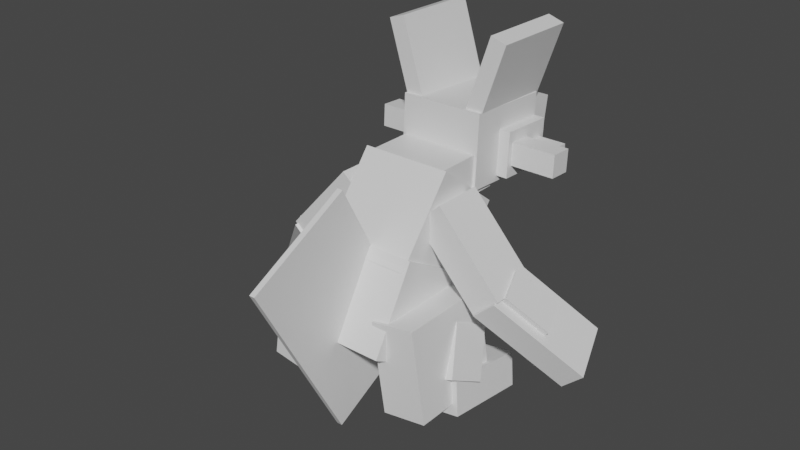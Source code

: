 # Source: swampert.blend  (saved by Blender 2.81.16; exported with 4.5.12 LTS)
import bpy
from mathutils import Matrix  # noqa: F401  (used for matrix-valued properties, if any)

bpy.ops.wm.read_factory_settings(use_empty=True)
scene = bpy.context.scene
scene.name = 'Scene'

# ---- collections
col_collection = bpy.data.collections.new('Collection'); scene.collection.children.link(col_collection)

# ---- materials (node trees are filled in below, after node groups)
mat_default_obj = bpy.data.materials.new('Default OBJ')
mat_default_obj.use_transparent_shadow = False

# ---- material node trees
mat_default_obj.use_nodes = True; mat_default_obj.node_tree.nodes.clear()
_N = mat_default_obj.node_tree.nodes; _L = mat_default_obj.node_tree.links
n0 = _N.new('ShaderNodeOutputMaterial'); n0.name = 'Material Output'; n0.location = (300, 300)
n1 = _N.new('ShaderNodeBsdfPrincipled'); n1.name = 'Principled BSDF'; n1.location = (10, 300)
n1.distribution = 'GGX'
n1.subsurface_method = 'BURLEY'
n1.inputs[3].default_value = 1.45
n1.inputs[27].default_value = (0.0, 0.0, 0.0, 1.0)
n1.inputs[28].default_value = 1.0
_L.new(n1.outputs[0], n0.inputs[0])
n0.is_active_output = True

# ---- world
world_world = bpy.data.worlds.new('World'); scene.world = world_world
world_world.use_nodes = True; world_world.node_tree.nodes.clear()
_N = world_world.node_tree.nodes; _L = world_world.node_tree.links
n0 = _N.new('ShaderNodeOutputWorld'); n0.name = 'World Output'; n0.location = (300, 300)
n1 = _N.new('ShaderNodeBackground'); n1.name = 'Background'; n1.location = (10, 300)
n1.inputs[0].default_value = (0.05088, 0.05088, 0.05088, 1.0)
_L.new(n1.outputs[0], n0.inputs[0])
n0.is_active_output = True
world_world.color = (0.05088, 0.05088, 0.05088)
world_world.use_sun_shadow = False
world_world.sun_shadow_jitter_overblur = 0.0

# ---- meshes
me_tail = bpy.data.meshes.new('Tail')
me_tail.from_pydata([(0.03125, -0.6852, -1.108), (-0.03125, -0.6852, -1.108), (-0.03125, 1.301, -0.05128), (0.03125, 1.301, -0.05128), (-0.03125, -1.301, 0.05128), (0.03125, -1.301, 0.05128), (0.03125, 0.6852, 1.108), (-0.03125, 0.6852, 1.108)], [], [(0, 1, 2, 3), (4, 5, 6, 7), (3, 2, 7, 6), (5, 4, 1, 0), (5, 0, 3, 6), (1, 4, 7, 2)])
_uv = me_tail.uv_layers.new(name='UVMap')
_uv.uv.foreach_set('vector', [0.105, 0.54, 0.11, 0.54, 0.11, 0.72, 0.105, 0.72, 0.215, 0.54, 0.22, 0.54, 0.22, 0.72, 0.215, 0.72, 0.105, 0.72, 0.11, 0.72, 0.11, 0.825, 0.105, 0.825, 0.11, 0.72, 0.115, 0.72, 0.115, 0.825, 0.11, 0.825, 0.0, 0.54, 0.105, 0.54, 0.105, 0.72, 0.0, 0.72, 0.11, 0.54, 0.215, 0.54, 0.215, 0.72, 0.11, 0.72])
me_tail.materials.append(mat_default_obj)
me_tail.use_remesh_fix_poles = True
me_tail.use_remesh_preserve_attributes = False
me_tail.use_mirror_vertex_groups = False
me_tail.update()
me_waiste_area = bpy.data.meshes.new('Waiste_area')
me_waiste_area.from_pydata([(0.5312, -0.6986, -0.2101), (-0.5312, -0.6986, -0.2101), (-0.5312, 0.1674, -0.7101), (0.5312, 0.1674, -0.7101), (-0.5312, -0.1674, 0.7101), (0.5312, -0.1674, 0.7101), (0.5312, 0.6986, 0.2101), (-0.5312, 0.6986, 0.2101)], [], [(0, 1, 2, 3), (4, 5, 6, 7), (3, 2, 7, 6), (5, 4, 1, 0), (5, 0, 3, 6), (1, 4, 7, 2)])
_uv = me_waiste_area.uv_layers.new(name='UVMap')
_uv.uv.foreach_set('vector', [0.085, 0.835, 0.17, 0.835, 0.17, 0.915, 0.085, 0.915, 0.255, 0.835, 0.34, 0.835, 0.34, 0.915, 0.255, 0.915, 0.085, 0.915, 0.17, 0.915, 0.17, 1.0, 0.085, 1.0, 0.17, 0.915, 0.255, 0.915, 0.255, 1.0, 0.17, 1.0, 0.0, 0.835, 0.085, 0.835, 0.085, 0.915, 0.0, 0.915, 0.17, 0.835, 0.255, 0.835, 0.255, 0.915, 0.17, 0.915])
me_waiste_area.materials.append(mat_default_obj)
me_waiste_area.use_remesh_fix_poles = True
me_waiste_area.use_remesh_preserve_attributes = False
me_waiste_area.use_mirror_vertex_groups = False
me_waiste_area.update()
me_left_arm = bpy.data.meshes.new('Left_arm')
me_left_arm.from_pydata([(-0.2161, -0.5203, -0.2812), (-0.4948, -0.2693, -0.2812), (0.2161, 0.5203, -0.2812), (0.4948, 0.2693, -0.2812), (-0.4948, -0.2693, 0.2812), (-0.2161, -0.5203, 0.2812), (0.4948, 0.2693, 0.2812), (0.2161, 0.5203, 0.2812)], [], [(0, 1, 2, 3), (4, 5, 6, 7), (3, 2, 7, 6), (5, 4, 1, 0), (5, 0, 3, 6), (1, 4, 7, 2)])
_uv = me_left_arm.uv_layers.new(name='UVMap')
_uv.uv.foreach_set('vector', [0.375, 0.53, 0.405, 0.53, 0.405, 0.615, 0.375, 0.615, 0.45, 0.53, 0.48, 0.53, 0.48, 0.615, 0.45, 0.615, 0.375, 0.615, 0.405, 0.615, 0.405, 0.66, 0.375, 0.66, 0.405, 0.615, 0.435, 0.615, 0.435, 0.66, 0.405, 0.66, 0.33, 0.53, 0.375, 0.53, 0.375, 0.615, 0.33, 0.615, 0.405, 0.53, 0.45, 0.53, 0.45, 0.615, 0.405, 0.615])
me_left_arm.materials.append(mat_default_obj)
me_left_arm.use_remesh_fix_poles = True
me_left_arm.use_remesh_preserve_attributes = False
me_left_arm.use_mirror_vertex_groups = False
me_left_arm.update()
me_left_lower_arm = bpy.data.meshes.new('Left_lower_arm')
me_left_lower_arm.from_pydata([(-0.1429, -0.3923, -0.548), (-0.3752, -0.1832, -0.548), (0.3328, 0.6031, -0.008883), (0.565, 0.394, -0.008883), (-0.565, -0.394, 0.008883), (-0.3328, -0.6031, 0.008883), (0.3752, 0.1832, 0.548), (0.1429, 0.3923, 0.548)], [], [(0, 1, 2, 3), (4, 5, 6, 7), (3, 2, 7, 6), (5, 4, 1, 0), (5, 0, 3, 6), (1, 4, 7, 2)])
_uv = me_left_lower_arm.uv_layers.new(name='UVMap')
_uv.uv.foreach_set('vector', [0.545, 0.515, 0.57, 0.515, 0.57, 0.61, 0.545, 0.61, 0.62, 0.515, 0.645, 0.515, 0.645, 0.61, 0.62, 0.61, 0.545, 0.61, 0.57, 0.61, 0.57, 0.66, 0.545, 0.66, 0.57, 0.61, 0.595, 0.61, 0.595, 0.66, 0.57, 0.66, 0.495, 0.515, 0.545, 0.515, 0.545, 0.61, 0.495, 0.61, 0.57, 0.515, 0.62, 0.515, 0.62, 0.61, 0.57, 0.61])
me_left_lower_arm.materials.append(mat_default_obj)
me_left_lower_arm.use_remesh_fix_poles = True
me_left_lower_arm.use_remesh_preserve_attributes = False
me_left_lower_arm.use_mirror_vertex_groups = False
me_left_lower_arm.update()
me_left_arm_lump = bpy.data.meshes.new('Left_arm_lump')
me_left_arm_lump.from_pydata([(-0.06428, -0.1648, -0.2947), (-0.1572, -0.08115, -0.2947), (0.1782, 0.2913, -0.03938), (0.2711, 0.2077, -0.03938), (-0.2711, -0.2077, 0.03938), (-0.1782, -0.2913, 0.03938), (0.1572, 0.08115, 0.2947), (0.06428, 0.1648, 0.2947)], [], [(0, 1, 2, 3), (4, 5, 6, 7), (3, 2, 7, 6), (5, 4, 1, 0), (5, 0, 3, 6), (1, 4, 7, 2)])
_uv = me_left_arm_lump.uv_layers.new(name='UVMap')
_uv.uv.foreach_set('vector', [0.9, 0.585, 0.91, 0.585, 0.91, 0.63, 0.9, 0.63, 0.94, 0.585, 0.95, 0.585, 0.95, 0.63, 0.94, 0.63, 0.9, 0.63, 0.91, 0.63, 0.91, 0.66, 0.9, 0.66, 0.91, 0.63, 0.92, 0.63, 0.92, 0.66, 0.91, 0.66, 0.87, 0.585, 0.9, 0.585, 0.9, 0.63, 0.87, 0.63, 0.91, 0.585, 0.94, 0.585, 0.94, 0.63, 0.91, 0.63])
me_left_arm_lump.materials.append(mat_default_obj)
me_left_arm_lump.use_remesh_fix_poles = True
me_left_arm_lump.use_remesh_preserve_attributes = False
me_left_arm_lump.use_mirror_vertex_groups = False
me_left_arm_lump.update()
me_right_arm = bpy.data.meshes.new('Right_arm')
me_right_arm.from_pydata([(0.4948, -0.2693, -0.2812), (0.2161, -0.5203, -0.2812), (-0.4948, 0.2693, -0.2812), (-0.2161, 0.5203, -0.2812), (0.2161, -0.5203, 0.2812), (0.4948, -0.2693, 0.2812), (-0.2161, 0.5203, 0.2812), (-0.4948, 0.2693, 0.2812)], [], [(0, 1, 2, 3), (4, 5, 6, 7), (3, 2, 7, 6), (5, 4, 1, 0), (5, 0, 3, 6), (1, 4, 7, 2)])
_uv = me_right_arm.uv_layers.new(name='UVMap')
_uv.uv.foreach_set('vector', [0.375, 0.53, 0.405, 0.53, 0.405, 0.615, 0.375, 0.615, 0.45, 0.53, 0.48, 0.53, 0.48, 0.615, 0.45, 0.615, 0.375, 0.615, 0.405, 0.615, 0.405, 0.66, 0.375, 0.66, 0.405, 0.615, 0.435, 0.615, 0.435, 0.66, 0.405, 0.66, 0.33, 0.53, 0.375, 0.53, 0.375, 0.615, 0.33, 0.615, 0.405, 0.53, 0.45, 0.53, 0.45, 0.615, 0.405, 0.615])
me_right_arm.materials.append(mat_default_obj)
me_right_arm.use_remesh_fix_poles = True
me_right_arm.use_remesh_preserve_attributes = False
me_right_arm.use_mirror_vertex_groups = False
me_right_arm.update()
me_right_lower_arm = bpy.data.meshes.new('Right_lower_arm')
me_right_lower_arm.from_pydata([(0.3752, -0.1832, -0.548), (0.1429, -0.3923, -0.548), (-0.565, 0.394, -0.008883), (-0.3328, 0.6031, -0.008883), (0.3328, -0.6031, 0.008883), (0.565, -0.394, 0.008883), (-0.1429, 0.3923, 0.548), (-0.3752, 0.1832, 0.548)], [], [(0, 1, 2, 3), (4, 5, 6, 7), (3, 2, 7, 6), (5, 4, 1, 0), (5, 0, 3, 6), (1, 4, 7, 2)])
_uv = me_right_lower_arm.uv_layers.new(name='UVMap')
_uv.uv.foreach_set('vector', [0.545, 0.515, 0.57, 0.515, 0.57, 0.61, 0.545, 0.61, 0.62, 0.515, 0.645, 0.515, 0.645, 0.61, 0.62, 0.61, 0.545, 0.61, 0.57, 0.61, 0.57, 0.66, 0.545, 0.66, 0.57, 0.61, 0.595, 0.61, 0.595, 0.66, 0.57, 0.66, 0.495, 0.515, 0.545, 0.515, 0.545, 0.61, 0.495, 0.61, 0.57, 0.515, 0.62, 0.515, 0.62, 0.61, 0.57, 0.61])
me_right_lower_arm.materials.append(mat_default_obj)
me_right_lower_arm.use_remesh_fix_poles = True
me_right_lower_arm.use_remesh_preserve_attributes = False
me_right_lower_arm.use_mirror_vertex_groups = False
me_right_lower_arm.update()
me_rightt_arm_lump = bpy.data.meshes.new('Rightt_arm_lump')
me_rightt_arm_lump.from_pydata([(0.1572, -0.08115, -0.2947), (0.06428, -0.1648, -0.2947), (-0.2711, 0.2077, -0.03938), (-0.1782, 0.2913, -0.03938), (0.1782, -0.2913, 0.03938), (0.2711, -0.2077, 0.03938), (-0.06428, 0.1648, 0.2947), (-0.1572, 0.08115, 0.2947)], [], [(0, 1, 2, 3), (4, 5, 6, 7), (3, 2, 7, 6), (5, 4, 1, 0), (5, 0, 3, 6), (1, 4, 7, 2)])
_uv = me_rightt_arm_lump.uv_layers.new(name='UVMap')
_uv.uv.foreach_set('vector', [0.9, 0.585, 0.91, 0.585, 0.91, 0.63, 0.9, 0.63, 0.94, 0.585, 0.95, 0.585, 0.95, 0.63, 0.94, 0.63, 0.9, 0.63, 0.91, 0.63, 0.91, 0.66, 0.9, 0.66, 0.91, 0.63, 0.92, 0.63, 0.92, 0.66, 0.91, 0.66, 0.87, 0.585, 0.9, 0.585, 0.9, 0.63, 0.87, 0.63, 0.91, 0.585, 0.94, 0.585, 0.94, 0.63, 0.91, 0.63])
me_rightt_arm_lump.materials.append(mat_default_obj)
me_rightt_arm_lump.use_remesh_fix_poles = True
me_rightt_arm_lump.use_remesh_preserve_attributes = False
me_rightt_arm_lump.use_mirror_vertex_groups = False
me_rightt_arm_lump.update()
me_body_area = bpy.data.meshes.new('Body_area')
me_body_area.from_pydata([(0.5, -0.7072, -0.04231), (-0.5, -0.7072, -0.04231), (-0.5, 0.13, -0.6965), (0.5, 0.13, -0.6965), (-0.5, -0.13, 0.6965), (0.5, -0.13, 0.6965), (0.5, 0.7072, 0.04231), (-0.5, 0.7072, 0.04231)], [], [(0, 1, 2, 3), (4, 5, 6, 7), (3, 2, 7, 6), (5, 4, 1, 0), (5, 0, 3, 6), (1, 4, 7, 2)])
_uv = me_body_area.uv_layers.new(name='UVMap')
_uv.uv.foreach_set('vector', [0.42, 0.84, 0.5, 0.84, 0.5, 0.925, 0.42, 0.925, 0.575, 0.84, 0.655, 0.84, 0.655, 0.925, 0.575, 0.925, 0.42, 0.925, 0.5, 0.925, 0.5, 1.0, 0.42, 1.0, 0.5, 0.925, 0.58, 0.925, 0.58, 1.0, 0.5, 1.0, 0.345, 0.84, 0.42, 0.84, 0.42, 0.925, 0.345, 0.925, 0.5, 0.84, 0.575, 0.84, 0.575, 0.925, 0.5, 0.925])
me_body_area.materials.append(mat_default_obj)
me_body_area.use_remesh_fix_poles = True
me_body_area.use_remesh_preserve_attributes = False
me_body_area.use_mirror_vertex_groups = False
me_body_area.update()
me_neck = bpy.data.meshes.new('neck')
me_neck.from_pydata([(0.4375, -0.2188, -0.4062), (-0.4375, -0.2188, -0.4062), (-0.4375, 0.2188, -0.4062), (0.4375, 0.2188, -0.4062), (-0.4375, -0.2188, 0.4063), (0.4375, -0.2188, 0.4063), (0.4375, 0.2188, 0.4063), (-0.4375, 0.2188, 0.4063)], [], [(0, 1, 2, 3), (4, 5, 6, 7), (3, 2, 7, 6), (5, 4, 1, 0), (5, 0, 3, 6), (1, 4, 7, 2)])
_uv = me_neck.uv_layers.new(name='UVMap')
_uv.uv.foreach_set('vector', [0.73, 0.9, 0.8, 0.9, 0.8, 0.935, 0.73, 0.935, 0.865, 0.9, 0.935, 0.9, 0.935, 0.935, 0.865, 0.935, 0.73, 0.935, 0.8, 0.935, 0.8, 1.0, 0.73, 1.0, 0.8, 0.935, 0.87, 0.935, 0.87, 1.0, 0.8, 1.0, 0.665, 0.9, 0.73, 0.9, 0.73, 0.935, 0.665, 0.935, 0.8, 0.9, 0.865, 0.9, 0.865, 0.935, 0.8, 0.935])
me_neck.materials.append(mat_default_obj)
me_neck.use_remesh_fix_poles = True
me_neck.use_remesh_preserve_attributes = False
me_neck.use_mirror_vertex_groups = False
me_neck.update()
me_head = bpy.data.meshes.new('head')
me_head.from_pydata([(0.4688, -0.2101, -0.6828), (-0.4688, -0.2101, -0.6828), (-0.4688, 0.6013, -0.7253), (0.4688, 0.6013, -0.7253), (-0.4688, -0.1578, 0.3158), (0.4688, -0.1578, 0.3158), (0.4688, 0.6536, 0.2733), (-0.4688, 0.6536, 0.2733)], [], [(0, 1, 2, 3), (4, 5, 6, 7), (3, 2, 7, 6), (5, 4, 1, 0), (5, 0, 3, 6), (1, 4, 7, 2)])
_uv = me_head.uv_layers.new(name='UVMap')
_uv.uv.foreach_set('vector', [0.745, 0.72, 0.82, 0.72, 0.82, 0.785, 0.745, 0.785, 0.9, 0.72, 0.975, 0.72, 0.975, 0.785, 0.9, 0.785, 0.745, 0.785, 0.82, 0.785, 0.82, 0.865, 0.745, 0.865, 0.82, 0.785, 0.895, 0.785, 0.895, 0.865, 0.82, 0.865, 0.665, 0.72, 0.745, 0.72, 0.745, 0.785, 0.665, 0.785, 0.82, 0.72, 0.9, 0.72, 0.9, 0.785, 0.82, 0.785])
me_head.materials.append(mat_default_obj)
me_head.use_remesh_fix_poles = True
me_head.use_remesh_preserve_attributes = False
me_head.use_mirror_vertex_groups = False
me_head.update()
me_neckchild_000 = bpy.data.meshes.new('NeckChild.000')
me_neckchild_000.from_pydata([(0.2367, -0.4251, -0.4917), (0.05836, -0.483, -0.4917), (-0.2313, 0.4085, -0.5081), (-0.05297, 0.4664, -0.5081), (0.05297, -0.4664, 0.5081), (0.2313, -0.4085, 0.5081), (-0.05836, 0.483, 0.4917), (-0.2367, 0.4251, 0.4917)], [], [(0, 1, 2, 3), (4, 5, 6, 7), (3, 2, 7, 6), (5, 4, 1, 0), (5, 0, 3, 6), (1, 4, 7, 2)])
_uv = me_neckchild_000.uv_layers.new(name='UVMap')
_uv.uv.foreach_set('vector', [0.55, 0.68, 0.565, 0.68, 0.565, 0.755, 0.55, 0.755, 0.645, 0.68, 0.66, 0.68, 0.66, 0.755, 0.645, 0.755, 0.55, 0.755, 0.565, 0.755, 0.565, 0.835, 0.55, 0.835, 0.565, 0.755, 0.58, 0.755, 0.58, 0.835, 0.565, 0.835, 0.47, 0.68, 0.55, 0.68, 0.55, 0.755, 0.47, 0.755, 0.565, 0.68, 0.645, 0.68, 0.645, 0.755, 0.565, 0.755])
me_neckchild_000.materials.append(mat_default_obj)
me_neckchild_000.use_remesh_fix_poles = True
me_neckchild_000.use_remesh_preserve_attributes = False
me_neckchild_000.use_mirror_vertex_groups = False
me_neckchild_000.update()
me_neckchild_001 = bpy.data.meshes.new('NeckChild.001')
me_neckchild_001.from_pydata([(-0.05836, -0.483, -0.4917), (-0.2367, -0.4251, -0.4917), (0.05297, 0.4664, -0.5081), (0.2313, 0.4085, -0.5081), (-0.2313, -0.4085, 0.5081), (-0.05297, -0.4664, 0.5081), (0.2367, 0.4251, 0.4917), (0.05836, 0.483, 0.4917)], [], [(0, 1, 2, 3), (4, 5, 6, 7), (3, 2, 7, 6), (5, 4, 1, 0), (5, 0, 3, 6), (1, 4, 7, 2)])
_uv = me_neckchild_001.uv_layers.new(name='UVMap')
_uv.uv.foreach_set('vector', [0.55, 0.68, 0.565, 0.68, 0.565, 0.755, 0.55, 0.755, 0.645, 0.68, 0.66, 0.68, 0.66, 0.755, 0.645, 0.755, 0.55, 0.755, 0.565, 0.755, 0.565, 0.835, 0.55, 0.835, 0.565, 0.755, 0.58, 0.755, 0.58, 0.835, 0.565, 0.835, 0.47, 0.68, 0.55, 0.68, 0.55, 0.755, 0.47, 0.755, 0.565, 0.68, 0.645, 0.68, 0.645, 0.755, 0.565, 0.755])
me_neckchild_001.materials.append(mat_default_obj)
me_neckchild_001.use_remesh_fix_poles = True
me_neckchild_001.use_remesh_preserve_attributes = False
me_neckchild_001.use_mirror_vertex_groups = False
me_neckchild_001.update()
me_neckchild_002 = bpy.data.meshes.new('NeckChild.002')
me_neckchild_002.from_pydata([(0.09375, -0.266, -0.299), (-0.09375, -0.266, -0.299), (-0.09375, 0.2333, -0.3252), (0.09375, 0.2333, -0.3252), (-0.09375, -0.2333, 0.3252), (0.09375, -0.2333, 0.3252), (0.09375, 0.266, 0.299), (-0.09375, 0.266, 0.299)], [], [(0, 1, 2, 3), (4, 5, 6, 7), (3, 2, 7, 6), (5, 4, 1, 0), (5, 0, 3, 6), (1, 4, 7, 2)])
_uv = me_neckchild_002.uv_layers.new(name='UVMap')
_uv.uv.foreach_set('vector', [0.38, 0.745, 0.395, 0.745, 0.395, 0.785, 0.38, 0.785, 0.445, 0.745, 0.46, 0.745, 0.46, 0.785, 0.445, 0.785, 0.38, 0.785, 0.395, 0.785, 0.395, 0.835, 0.38, 0.835, 0.395, 0.785, 0.41, 0.785, 0.41, 0.835, 0.395, 0.835, 0.33, 0.745, 0.38, 0.745, 0.38, 0.785, 0.33, 0.785, 0.395, 0.745, 0.445, 0.745, 0.445, 0.785, 0.395, 0.785])
me_neckchild_002.materials.append(mat_default_obj)
me_neckchild_002.use_remesh_fix_poles = True
me_neckchild_002.use_remesh_preserve_attributes = False
me_neckchild_002.use_mirror_vertex_groups = False
me_neckchild_002.update()
me_neckchild_003 = bpy.data.meshes.new('NeckChild.003')
me_neckchild_003.from_pydata([(0.09375, -0.266, -0.299), (-0.09375, -0.266, -0.299), (-0.09375, 0.2333, -0.3252), (0.09375, 0.2333, -0.3252), (-0.09375, -0.2333, 0.3252), (0.09375, -0.2333, 0.3252), (0.09375, 0.266, 0.299), (-0.09375, 0.266, 0.299)], [], [(0, 1, 2, 3), (4, 5, 6, 7), (3, 2, 7, 6), (5, 4, 1, 0), (5, 0, 3, 6), (1, 4, 7, 2)])
_uv = me_neckchild_003.uv_layers.new(name='UVMap')
_uv.uv.foreach_set('vector', [0.38, 0.745, 0.395, 0.745, 0.395, 0.785, 0.38, 0.785, 0.445, 0.745, 0.46, 0.745, 0.46, 0.785, 0.445, 0.785, 0.38, 0.785, 0.395, 0.785, 0.395, 0.835, 0.38, 0.835, 0.395, 0.785, 0.41, 0.785, 0.41, 0.835, 0.395, 0.835, 0.33, 0.745, 0.38, 0.745, 0.38, 0.785, 0.33, 0.785, 0.395, 0.745, 0.445, 0.745, 0.445, 0.785, 0.395, 0.785])
me_neckchild_003.materials.append(mat_default_obj)
me_neckchild_003.use_remesh_fix_poles = True
me_neckchild_003.use_remesh_preserve_attributes = False
me_neckchild_003.use_mirror_vertex_groups = False
me_neckchild_003.update()
me_neckchild_004 = bpy.data.meshes.new('NeckChild.004')
me_neckchild_004.from_pydata([(0.25, -0.1314, -0.1183), (-0.25, -0.1314, -0.1183), (-0.25, 0.1183, -0.1314), (0.25, 0.1183, -0.1314), (-0.25, -0.1183, 0.1314), (0.25, -0.1183, 0.1314), (0.25, 0.1314, 0.1183), (-0.25, 0.1314, 0.1183)], [], [(0, 1, 2, 3), (4, 5, 6, 7), (3, 2, 7, 6), (5, 4, 1, 0), (5, 0, 3, 6), (1, 4, 7, 2)])
_uv = me_neckchild_004.uv_layers.new(name='UVMap')
_uv.uv.foreach_set('vector', [0.35, 0.67, 0.39, 0.67, 0.39, 0.69, 0.35, 0.69, 0.41, 0.67, 0.45, 0.67, 0.45, 0.69, 0.41, 0.69, 0.35, 0.69, 0.39, 0.69, 0.39, 0.71, 0.35, 0.71, 0.39, 0.69, 0.43, 0.69, 0.43, 0.71, 0.39, 0.71, 0.33, 0.67, 0.35, 0.67, 0.35, 0.69, 0.33, 0.69, 0.39, 0.67, 0.41, 0.67, 0.41, 0.69, 0.39, 0.69])
me_neckchild_004.materials.append(mat_default_obj)
me_neckchild_004.use_remesh_fix_poles = True
me_neckchild_004.use_remesh_preserve_attributes = False
me_neckchild_004.use_mirror_vertex_groups = False
me_neckchild_004.update()
me_neckchild_005 = bpy.data.meshes.new('NeckChild.005')
me_neckchild_005.from_pydata([(0.1562, -0.06569, -0.05914), (-0.1562, -0.06569, -0.05914), (-0.1562, 0.05914, -0.06568), (0.1562, 0.05914, -0.06568), (-0.1562, -0.05914, 0.06569), (0.1562, -0.05914, 0.06569), (0.1562, 0.06569, 0.05914), (-0.1562, 0.06569, 0.05914)], [], [(0, 1, 2, 3), (4, 5, 6, 7), (3, 2, 7, 6), (5, 4, 1, 0), (5, 0, 3, 6), (1, 4, 7, 2)])
_uv = me_neckchild_005.uv_layers.new(name='UVMap')
_uv.uv.foreach_set('vector', [0.34, 0.715, 0.365, 0.715, 0.365, 0.725, 0.34, 0.725, 0.375, 0.715, 0.4, 0.715, 0.4, 0.725, 0.375, 0.725, 0.34, 0.725, 0.365, 0.725, 0.365, 0.735, 0.34, 0.735, 0.365, 0.725, 0.39, 0.725, 0.39, 0.735, 0.365, 0.735, 0.33, 0.715, 0.34, 0.715, 0.34, 0.725, 0.33, 0.725, 0.365, 0.715, 0.375, 0.715, 0.375, 0.725, 0.365, 0.725])
me_neckchild_005.materials.append(mat_default_obj)
me_neckchild_005.use_remesh_fix_poles = True
me_neckchild_005.use_remesh_preserve_attributes = False
me_neckchild_005.use_mirror_vertex_groups = False
me_neckchild_005.update()
me_neckchild_006 = bpy.data.meshes.new('NeckChild.006')
me_neckchild_006.from_pydata([(0.1562, -0.06569, -0.05914), (-0.1562, -0.06569, -0.05914), (-0.1562, 0.05914, -0.06568), (0.1562, 0.05914, -0.06568), (-0.1562, -0.05914, 0.06569), (0.1562, -0.05914, 0.06569), (0.1562, 0.06569, 0.05914), (-0.1562, 0.06569, 0.05914)], [], [(0, 1, 2, 3), (4, 5, 6, 7), (3, 2, 7, 6), (5, 4, 1, 0), (5, 0, 3, 6), (1, 4, 7, 2)])
_uv = me_neckchild_006.uv_layers.new(name='UVMap')
_uv.uv.foreach_set('vector', [0.34, 0.715, 0.365, 0.715, 0.365, 0.725, 0.34, 0.725, 0.375, 0.715, 0.4, 0.715, 0.4, 0.725, 0.375, 0.725, 0.34, 0.725, 0.365, 0.725, 0.365, 0.735, 0.34, 0.735, 0.365, 0.725, 0.39, 0.725, 0.39, 0.735, 0.365, 0.735, 0.33, 0.715, 0.34, 0.715, 0.34, 0.725, 0.33, 0.725, 0.365, 0.715, 0.375, 0.715, 0.375, 0.725, 0.365, 0.725])
me_neckchild_006.materials.append(mat_default_obj)
me_neckchild_006.use_remesh_fix_poles = True
me_neckchild_006.use_remesh_preserve_attributes = False
me_neckchild_006.use_mirror_vertex_groups = False
me_neckchild_006.update()
me_neckchild_007 = bpy.data.meshes.new('NeckChild.007')
me_neckchild_007.from_pydata([(0.25, -0.1314, -0.1183), (-0.25, -0.1314, -0.1183), (-0.25, 0.1183, -0.1314), (0.25, 0.1183, -0.1314), (-0.25, -0.1183, 0.1314), (0.25, -0.1183, 0.1314), (0.25, 0.1314, 0.1183), (-0.25, 0.1314, 0.1183)], [], [(0, 1, 2, 3), (4, 5, 6, 7), (3, 2, 7, 6), (5, 4, 1, 0), (5, 0, 3, 6), (1, 4, 7, 2)])
_uv = me_neckchild_007.uv_layers.new(name='UVMap')
_uv.uv.foreach_set('vector', [0.35, 0.67, 0.39, 0.67, 0.39, 0.69, 0.35, 0.69, 0.41, 0.67, 0.45, 0.67, 0.45, 0.69, 0.41, 0.69, 0.35, 0.69, 0.39, 0.69, 0.39, 0.71, 0.35, 0.71, 0.39, 0.69, 0.43, 0.69, 0.43, 0.71, 0.39, 0.71, 0.33, 0.67, 0.35, 0.67, 0.35, 0.69, 0.33, 0.69, 0.39, 0.67, 0.41, 0.67, 0.41, 0.69, 0.39, 0.69])
me_neckchild_007.materials.append(mat_default_obj)
me_neckchild_007.use_remesh_fix_poles = True
me_neckchild_007.use_remesh_preserve_attributes = False
me_neckchild_007.use_mirror_vertex_groups = False
me_neckchild_007.update()
me_neckchild_008 = bpy.data.meshes.new('NeckChild.008')
me_neckchild_008.from_pydata([(0.3438, -0.125, -0.1563), (-0.3438, -0.125, -0.1563), (-0.3438, 0.125, -0.1563), (0.3438, 0.125, -0.1563), (-0.3438, -0.125, 0.1563), (0.3438, -0.125, 0.1563), (0.3438, 0.125, 0.1563), (-0.3438, 0.125, 0.1563)], [], [(0, 1, 2, 3), (4, 5, 6, 7), (3, 2, 7, 6), (5, 4, 1, 0), (5, 0, 3, 6), (1, 4, 7, 2)])
_uv = me_neckchild_008.uv_layers.new(name='UVMap')
_uv.uv.foreach_set('vector', [0.69, 0.66, 0.745, 0.66, 0.745, 0.68, 0.69, 0.68, 0.77, 0.66, 0.825, 0.66, 0.825, 0.68, 0.77, 0.68, 0.69, 0.68, 0.745, 0.68, 0.745, 0.705, 0.69, 0.705, 0.745, 0.68, 0.8, 0.68, 0.8, 0.705, 0.745, 0.705, 0.665, 0.66, 0.69, 0.66, 0.69, 0.68, 0.665, 0.68, 0.745, 0.66, 0.77, 0.66, 0.77, 0.68, 0.745, 0.68])
me_neckchild_008.materials.append(mat_default_obj)
me_neckchild_008.use_remesh_fix_poles = True
me_neckchild_008.use_remesh_preserve_attributes = False
me_neckchild_008.use_mirror_vertex_groups = False
me_neckchild_008.update()
me_neckchild_009 = bpy.data.meshes.new('NeckChild.009')
me_neckchild_009.from_pydata([(0.375, -0.2503, -0.1818), (-0.375, -0.2503, -0.1818), (-0.375, 0.1818, -0.2503), (0.375, 0.1818, -0.2503), (-0.375, -0.1818, 0.2503), (0.375, -0.1818, 0.2503), (0.375, 0.2503, 0.1818), (-0.375, 0.2503, 0.1818)], [], [(0, 1, 2, 3), (4, 5, 6, 7), (3, 2, 7, 6), (5, 4, 1, 0), (5, 0, 3, 6), (1, 4, 7, 2)])
_uv = me_neckchild_009.uv_layers.new(name='UVMap')
_uv.uv.foreach_set('vector', [0.7, 0.58, 0.76, 0.58, 0.76, 0.615, 0.7, 0.615, 0.795, 0.58, 0.855, 0.58, 0.855, 0.615, 0.795, 0.615, 0.7, 0.615, 0.76, 0.615, 0.76, 0.65, 0.7, 0.65, 0.76, 0.615, 0.82, 0.615, 0.82, 0.65, 0.76, 0.65, 0.665, 0.58, 0.7, 0.58, 0.7, 0.615, 0.665, 0.615, 0.76, 0.58, 0.795, 0.58, 0.795, 0.615, 0.76, 0.615])
me_neckchild_009.materials.append(mat_default_obj)
me_neckchild_009.use_remesh_fix_poles = True
me_neckchild_009.use_remesh_preserve_attributes = False
me_neckchild_009.use_mirror_vertex_groups = False
me_neckchild_009.update()
me_left_hip = bpy.data.meshes.new('Left_hip')
me_left_hip.from_pydata([(0.1687, -0.533, -0.5312), (-0.3251, -0.4547, -0.5312), (-0.1687, 0.533, -0.5312), (0.3251, 0.4547, -0.5312), (-0.3251, -0.4547, 0.5312), (0.1687, -0.533, 0.5312), (0.3251, 0.4547, 0.5312), (-0.1687, 0.533, 0.5312)], [], [(0, 1, 2, 3), (4, 5, 6, 7), (3, 2, 7, 6), (5, 4, 1, 0), (5, 0, 3, 6), (1, 4, 7, 2)])
_uv = me_left_hip.uv_layers.new(name='UVMap')
_uv.uv.foreach_set('vector', [0.085, 0.355, 0.125, 0.355, 0.125, 0.435, 0.085, 0.435, 0.21, 0.355, 0.25, 0.355, 0.25, 0.435, 0.21, 0.435, 0.085, 0.435, 0.125, 0.435, 0.125, 0.52, 0.085, 0.52, 0.125, 0.435, 0.165, 0.435, 0.165, 0.52, 0.125, 0.52, 0.0, 0.355, 0.085, 0.355, 0.085, 0.435, 0.0, 0.435, 0.125, 0.355, 0.21, 0.355, 0.21, 0.435, 0.125, 0.435])
me_left_hip.materials.append(mat_default_obj)
me_left_hip.use_remesh_fix_poles = True
me_left_hip.use_remesh_preserve_attributes = False
me_left_hip.use_mirror_vertex_groups = False
me_left_hip.update()
me_left_hipchild = bpy.data.meshes.new('Left_hipChild')
me_left_hipchild.from_pydata([(0.2089, -0.2793, -0.4424), (-0.285, -0.2011, -0.4424), (-0.2267, 0.1665, -0.4881), (0.2671, 0.08828, -0.4881), (-0.2671, -0.08828, 0.4881), (0.2267, -0.1665, 0.4881), (0.285, 0.2011, 0.4424), (-0.2089, 0.2793, 0.4424)], [], [(0, 1, 2, 3), (4, 5, 6, 7), (3, 2, 7, 6), (5, 4, 1, 0), (5, 0, 3, 6), (1, 4, 7, 2)])
_uv = me_left_hipchild.uv_layers.new(name='UVMap')
_uv.uv.foreach_set('vector', [0.075, 0.24, 0.115, 0.24, 0.115, 0.27, 0.075, 0.27, 0.19, 0.24, 0.23, 0.24, 0.23, 0.27, 0.19, 0.27, 0.075, 0.27, 0.115, 0.27, 0.115, 0.345, 0.075, 0.345, 0.115, 0.27, 0.155, 0.27, 0.155, 0.345, 0.115, 0.345, 0.0, 0.24, 0.075, 0.24, 0.075, 0.27, 0.0, 0.27, 0.115, 0.24, 0.19, 0.24, 0.19, 0.27, 0.115, 0.27])
me_left_hipchild.materials.append(mat_default_obj)
me_left_hipchild.use_remesh_fix_poles = True
me_left_hipchild.use_remesh_preserve_attributes = False
me_left_hipchild.use_mirror_vertex_groups = False
me_left_hipchild.update()
me_left_hipchild_000 = bpy.data.meshes.new('Left_hipChild.000')
me_left_hipchild_000.from_pydata([(-0.04903, -0.3532, -0.06111), (-0.1679, -0.3145, -0.06111), (-0.01444, 0.1578, -0.3252), (0.1044, 0.1192, -0.3252), (-0.1044, -0.1192, 0.3252), (0.01444, -0.1578, 0.3252), (0.1679, 0.3145, 0.06111), (0.04903, 0.3532, 0.06111)], [], [(0, 1, 2, 3), (4, 5, 6, 7), (3, 2, 7, 6), (5, 4, 1, 0), (5, 0, 3, 6), (1, 4, 7, 2)])
_uv = me_left_hipchild_000.uv_layers.new(name='UVMap')
_uv.uv.foreach_set('vector', [0.035, 0.15, 0.045, 0.15, 0.045, 0.195, 0.035, 0.195, 0.08, 0.15, 0.09, 0.15, 0.09, 0.195, 0.08, 0.195, 0.035, 0.195, 0.045, 0.195, 0.045, 0.23, 0.035, 0.23, 0.045, 0.195, 0.055, 0.195, 0.055, 0.23, 0.045, 0.23, 0.0, 0.15, 0.035, 0.15, 0.035, 0.195, 0.0, 0.195, 0.045, 0.15, 0.08, 0.15, 0.08, 0.195, 0.045, 0.195])
me_left_hipchild_000.materials.append(mat_default_obj)
me_left_hipchild_000.use_remesh_fix_poles = True
me_left_hipchild_000.use_remesh_preserve_attributes = False
me_left_hipchild_000.use_mirror_vertex_groups = False
me_left_hipchild_000.update()
me_right_hip = bpy.data.meshes.new('Right_hip')
me_right_hip.from_pydata([(0.3251, -0.4547, -0.5312), (-0.1687, -0.533, -0.5312), (-0.3251, 0.4547, -0.5312), (0.1687, 0.533, -0.5312), (-0.1687, -0.533, 0.5312), (0.3251, -0.4547, 0.5312), (0.1687, 0.533, 0.5312), (-0.3251, 0.4547, 0.5312)], [], [(0, 1, 2, 3), (4, 5, 6, 7), (3, 2, 7, 6), (5, 4, 1, 0), (5, 0, 3, 6), (1, 4, 7, 2)])
_uv = me_right_hip.uv_layers.new(name='UVMap')
_uv.uv.foreach_set('vector', [0.085, 0.355, 0.125, 0.355, 0.125, 0.435, 0.085, 0.435, 0.21, 0.355, 0.25, 0.355, 0.25, 0.435, 0.21, 0.435, 0.085, 0.435, 0.125, 0.435, 0.125, 0.52, 0.085, 0.52, 0.125, 0.435, 0.165, 0.435, 0.165, 0.52, 0.125, 0.52, 0.0, 0.355, 0.085, 0.355, 0.085, 0.435, 0.0, 0.435, 0.125, 0.355, 0.21, 0.355, 0.21, 0.435, 0.125, 0.435])
me_right_hip.materials.append(mat_default_obj)
me_right_hip.use_remesh_fix_poles = True
me_right_hip.use_remesh_preserve_attributes = False
me_right_hip.use_mirror_vertex_groups = False
me_right_hip.update()
me_right_hipchild = bpy.data.meshes.new('Right_hipChild')
me_right_hipchild.from_pydata([(0.285, -0.2011, -0.4424), (-0.2089, -0.2793, -0.4424), (-0.2671, 0.08828, -0.4881), (0.2267, 0.1665, -0.4881), (-0.2267, -0.1665, 0.4881), (0.2671, -0.08828, 0.4881), (0.2089, 0.2793, 0.4424), (-0.285, 0.2011, 0.4424)], [], [(0, 1, 2, 3), (4, 5, 6, 7), (3, 2, 7, 6), (5, 4, 1, 0), (5, 0, 3, 6), (1, 4, 7, 2)])
_uv = me_right_hipchild.uv_layers.new(name='UVMap')
_uv.uv.foreach_set('vector', [0.075, 0.24, 0.115, 0.24, 0.115, 0.27, 0.075, 0.27, 0.19, 0.24, 0.23, 0.24, 0.23, 0.27, 0.19, 0.27, 0.075, 0.27, 0.115, 0.27, 0.115, 0.345, 0.075, 0.345, 0.115, 0.27, 0.155, 0.27, 0.155, 0.345, 0.115, 0.345, 0.0, 0.24, 0.075, 0.24, 0.075, 0.27, 0.0, 0.27, 0.115, 0.24, 0.19, 0.24, 0.19, 0.27, 0.115, 0.27])
me_right_hipchild.materials.append(mat_default_obj)
me_right_hipchild.use_remesh_fix_poles = True
me_right_hipchild.use_remesh_preserve_attributes = False
me_right_hipchild.use_mirror_vertex_groups = False
me_right_hipchild.update()
me_right_hipchild_000 = bpy.data.meshes.new('Right_hipChild.000')
me_right_hipchild_000.from_pydata([(0.1679, -0.3145, -0.06111), (0.04903, -0.3532, -0.06111), (-0.1044, 0.1192, -0.3252), (0.01444, 0.1578, -0.3252), (-0.01444, -0.1578, 0.3252), (0.1044, -0.1192, 0.3252), (-0.04903, 0.3532, 0.06111), (-0.1679, 0.3145, 0.06111)], [], [(0, 1, 2, 3), (4, 5, 6, 7), (3, 2, 7, 6), (5, 4, 1, 0), (5, 0, 3, 6), (1, 4, 7, 2)])
_uv = me_right_hipchild_000.uv_layers.new(name='UVMap')
_uv.uv.foreach_set('vector', [0.035, 0.15, 0.045, 0.15, 0.045, 0.195, 0.035, 0.195, 0.08, 0.15, 0.09, 0.15, 0.09, 0.195, 0.08, 0.195, 0.035, 0.195, 0.045, 0.195, 0.045, 0.23, 0.035, 0.23, 0.045, 0.195, 0.055, 0.195, 0.055, 0.23, 0.045, 0.23, 0.0, 0.15, 0.035, 0.15, 0.035, 0.195, 0.0, 0.195, 0.045, 0.15, 0.08, 0.15, 0.08, 0.195, 0.045, 0.195])
me_right_hipchild_000.materials.append(mat_default_obj)
me_right_hipchild_000.use_remesh_fix_poles = True
me_right_hipchild_000.use_remesh_preserve_attributes = False
me_right_hipchild_000.use_mirror_vertex_groups = False
me_right_hipchild_000.update()

# ---- objects
ob_tail = bpy.data.objects.new('Tail', me_tail)
ob_waiste_area = bpy.data.objects.new('Waiste_area', me_waiste_area)
ob_left_arm = bpy.data.objects.new('Left_arm', me_left_arm)
ob_left_lower_arm = bpy.data.objects.new('Left_lower_arm', me_left_lower_arm)
ob_left_arm_lump = bpy.data.objects.new('Left_arm_lump', me_left_arm_lump)
ob_right_arm = bpy.data.objects.new('Right_arm', me_right_arm)
ob_right_lower_arm = bpy.data.objects.new('Right_lower_arm', me_right_lower_arm)
ob_rightt_arm_lump = bpy.data.objects.new('Rightt_arm_lump', me_rightt_arm_lump)
ob_body_area = bpy.data.objects.new('Body_area', me_body_area)
ob_neck = bpy.data.objects.new('neck', me_neck)
ob_head = bpy.data.objects.new('head', me_head)
ob_neckchild_000 = bpy.data.objects.new('NeckChild.000', me_neckchild_000)
ob_neckchild_001 = bpy.data.objects.new('NeckChild.001', me_neckchild_001)
ob_neckchild_002 = bpy.data.objects.new('NeckChild.002', me_neckchild_002)
ob_neckchild_003 = bpy.data.objects.new('NeckChild.003', me_neckchild_003)
ob_neckchild_004 = bpy.data.objects.new('NeckChild.004', me_neckchild_004)
ob_neckchild_005 = bpy.data.objects.new('NeckChild.005', me_neckchild_005)
ob_neckchild_006 = bpy.data.objects.new('NeckChild.006', me_neckchild_006)
ob_neckchild_007 = bpy.data.objects.new('NeckChild.007', me_neckchild_007)
ob_neckchild_008 = bpy.data.objects.new('NeckChild.008', me_neckchild_008)
ob_neckchild_009 = bpy.data.objects.new('NeckChild.009', me_neckchild_009)
ob_left_hip = bpy.data.objects.new('Left_hip', me_left_hip)
ob_left_hipchild = bpy.data.objects.new('Left_hipChild', me_left_hipchild)
ob_left_hipchild_000 = bpy.data.objects.new('Left_hipChild.000', me_left_hipchild_000)
ob_right_hip = bpy.data.objects.new('Right_hip', me_right_hip)
ob_right_hipchild = bpy.data.objects.new('Right_hipChild', me_right_hipchild)
ob_right_hipchild_000 = bpy.data.objects.new('Right_hipChild.000', me_right_hipchild_000)

# ---- transforms, parenting, visibility, modifiers, constraints
ob_tail.parent = ob_waiste_area
ob_tail.matrix_parent_inverse = Matrix(((1.0, 0.0, 0.0, -0.0), (0.0, -1.629e-07, 1.0, -1.077), (0.0, -1.0, -1.629e-07, 0.03125), (-0.0, 0.0, -0.0, 1.0)))
ob_tail.location = (0.0, -0.5994, 1.202)
ob_tail.rotation_euler = (1.571, -0.0, 0.0)
ob_tail.lineart.crease_threshold = 0.0
ob_waiste_area.location = (0.0, 0.03125, 1.077)
ob_waiste_area.rotation_euler = (1.571, -0.0, 0.0)
ob_waiste_area.lineart.crease_threshold = 0.0
ob_left_arm.parent = ob_body_area
ob_left_arm.matrix_parent_inverse = Matrix(((1.0, 0.0, 0.0, -0.0), (0.0, -1.629e-07, 1.0, -1.79), (0.0, -1.0, -1.629e-07, 0.4402), (-0.0, 0.0, -0.0, 1.0)))
ob_left_arm.location = (-0.828, 0.4375, 1.738)
ob_left_arm.rotation_euler = (1.571, -0.0, 0.0)
ob_left_arm.lineart.crease_threshold = 0.0
ob_left_lower_arm.parent = ob_left_arm
ob_left_lower_arm.matrix_parent_inverse = Matrix(((1.0, 0.0, -0.0, 0.828), (0.0, -1.629e-07, 1.0, -1.738), (0.0, -1.0, -1.629e-07, 0.4375), (-0.0, 0.0, -0.0, 1.0)))
ob_left_lower_arm.location = (-1.443, 0.6728, 1.054)
ob_left_lower_arm.rotation_euler = (1.571, -0.0, 0.0)
ob_left_lower_arm.lineart.crease_threshold = 0.0
ob_left_arm_lump.parent = ob_left_arm
ob_left_arm_lump.matrix_parent_inverse = Matrix(((1.0, 0.0, -0.0, 0.828), (0.0, -1.629e-07, 1.0, -1.738), (0.0, -1.0, -1.629e-07, 0.4375), (-0.0, 0.0, -0.0, 1.0)))
ob_left_arm_lump.location = (-1.415, 0.5442, 1.319)
ob_left_arm_lump.rotation_euler = (1.571, -0.0, 0.0)
ob_left_arm_lump.lineart.crease_threshold = 0.0
ob_right_arm.parent = ob_body_area
ob_right_arm.matrix_parent_inverse = Matrix(((1.0, 0.0, 0.0, -0.0), (0.0, -1.629e-07, 1.0, -1.79), (0.0, -1.0, -1.629e-07, 0.4402), (-0.0, 0.0, -0.0, 1.0)))
ob_right_arm.location = (0.828, 0.4375, 1.738)
ob_right_arm.rotation_euler = (1.571, -0.0, 0.0)
ob_right_arm.lineart.crease_threshold = 0.0
ob_right_lower_arm.parent = ob_right_arm
ob_right_lower_arm.matrix_parent_inverse = Matrix(((1.0, 0.0, 0.0, -0.828), (0.0, -1.629e-07, 1.0, -1.738), (0.0, -1.0, -1.629e-07, 0.4375), (-0.0, 0.0, -0.0, 1.0)))
ob_right_lower_arm.location = (1.443, 0.6728, 1.054)
ob_right_lower_arm.rotation_euler = (1.571, -0.0, 0.0)
ob_right_lower_arm.lineart.crease_threshold = 0.0
ob_rightt_arm_lump.parent = ob_right_arm
ob_rightt_arm_lump.matrix_parent_inverse = Matrix(((1.0, 0.0, 0.0, -0.828), (0.0, -1.629e-07, 1.0, -1.738), (0.0, -1.0, -1.629e-07, 0.4375), (-0.0, 0.0, -0.0, 1.0)))
ob_rightt_arm_lump.location = (1.415, 0.5442, 1.319)
ob_rightt_arm_lump.rotation_euler = (1.571, -0.0, 0.0)
ob_rightt_arm_lump.lineart.crease_threshold = 0.0
ob_body_area.parent = ob_waiste_area
ob_body_area.matrix_parent_inverse = Matrix(((1.0, 0.0, 0.0, -0.0), (0.0, -1.629e-07, 1.0, -1.077), (0.0, -1.0, -1.629e-07, 0.03125), (-0.0, 0.0, -0.0, 1.0)))
ob_body_area.location = (0.0, 0.4402, 1.79)
ob_body_area.rotation_euler = (1.571, -0.0, 0.0)
ob_body_area.lineart.crease_threshold = 0.0
ob_neck.parent = ob_body_area
ob_neck.matrix_parent_inverse = Matrix(((1.0, 0.0, 0.0, -0.0), (0.0, -1.629e-07, 1.0, -1.79), (0.0, -1.0, -1.629e-07, 0.4402), (-0.0, 0.0, -0.0, 1.0)))
ob_neck.location = (0.0, 0.8225, 2.25)
ob_neck.rotation_euler = (1.571, -0.0, 0.0)
ob_neck.lineart.crease_threshold = 0.0
ob_head.parent = ob_neck
ob_head.matrix_parent_inverse = Matrix(((1.0, 0.0, 0.0, -0.0), (0.0, -1.629e-07, 1.0, -2.25), (0.0, -1.0, -1.629e-07, 0.8225), (-0.0, 0.0, -0.0, 1.0)))
ob_head.location = (0.0, 1.229, 2.25)
ob_head.rotation_euler = (1.571, -0.0, 0.0)
ob_head.lineart.crease_threshold = 0.0
ob_neckchild_000.parent = ob_head
ob_neckchild_000.matrix_parent_inverse = Matrix(((1.0, 0.0, 0.0, -0.0), (0.0, -1.629e-07, 1.0, -2.25), (0.0, -1.0, -1.629e-07, 1.229), (-0.0, 0.0, -0.0, 1.0)))
ob_neckchild_000.location = (-0.4729, 1.499, 3.207)
ob_neckchild_000.rotation_euler = (1.571, -0.0, 0.0)
ob_neckchild_000.lineart.crease_threshold = 0.0
ob_neckchild_001.parent = ob_head
ob_neckchild_001.matrix_parent_inverse = Matrix(((1.0, 0.0, 0.0, -0.0), (0.0, -1.629e-07, 1.0, -2.25), (0.0, -1.0, -1.629e-07, 1.229), (-0.0, 0.0, -0.0, 1.0)))
ob_neckchild_001.location = (0.4729, 1.499, 3.207)
ob_neckchild_001.rotation_euler = (1.571, -0.0, 0.0)
ob_neckchild_001.lineart.crease_threshold = 0.0
ob_neckchild_002.parent = ob_head
ob_neckchild_002.matrix_parent_inverse = Matrix(((1.0, 0.0, 0.0, -0.0), (0.0, -1.629e-07, 1.0, -2.25), (0.0, -1.0, -1.629e-07, 1.229), (-0.0, 0.0, -0.0, 1.0)))
ob_neckchild_002.location = (-0.5, 1.61, 2.368)
ob_neckchild_002.rotation_euler = (1.571, -0.0, 0.0)
ob_neckchild_002.lineart.crease_threshold = 0.0
ob_neckchild_003.parent = ob_head
ob_neckchild_003.matrix_parent_inverse = Matrix(((1.0, 0.0, 0.0, -0.0), (0.0, -1.629e-07, 1.0, -2.25), (0.0, -1.0, -1.629e-07, 1.229), (-0.0, 0.0, -0.0, 1.0)))
ob_neckchild_003.location = (0.5, 1.61, 2.368)
ob_neckchild_003.rotation_euler = (1.571, -0.0, 0.0)
ob_neckchild_003.lineart.crease_threshold = 0.0
ob_neckchild_004.parent = ob_head
ob_neckchild_004.matrix_parent_inverse = Matrix(((1.0, 0.0, 0.0, -0.0), (0.0, -1.629e-07, 1.0, -2.25), (0.0, -1.0, -1.629e-07, 1.229), (-0.0, 0.0, -0.0, 1.0)))
ob_neckchild_004.location = (-0.8438, 1.485, 2.375)
ob_neckchild_004.rotation_euler = (1.571, -0.0, 0.0)
ob_neckchild_004.lineart.crease_threshold = 0.0
ob_neckchild_005.parent = ob_head
ob_neckchild_005.matrix_parent_inverse = Matrix(((1.0, 0.0, 0.0, -0.0), (0.0, -1.629e-07, 1.0, -2.25), (0.0, -1.0, -1.629e-07, 1.229), (-0.0, 0.0, -0.0, 1.0)))
ob_neckchild_005.location = (-0.75, 1.797, 2.358)
ob_neckchild_005.rotation_euler = (1.571, -0.0, 0.0)
ob_neckchild_005.lineart.crease_threshold = 0.0
ob_neckchild_006.parent = ob_head
ob_neckchild_006.matrix_parent_inverse = Matrix(((1.0, 0.0, 0.0, -0.0), (0.0, -1.629e-07, 1.0, -2.25), (0.0, -1.0, -1.629e-07, 1.229), (-0.0, 0.0, -0.0, 1.0)))
ob_neckchild_006.location = (0.75, 1.797, 2.358)
ob_neckchild_006.rotation_euler = (1.571, -0.0, 0.0)
ob_neckchild_006.lineart.crease_threshold = 0.0
ob_neckchild_007.parent = ob_head
ob_neckchild_007.matrix_parent_inverse = Matrix(((1.0, 0.0, 0.0, -0.0), (0.0, -1.629e-07, 1.0, -2.25), (0.0, -1.0, -1.629e-07, 1.229), (-0.0, 0.0, -0.0, 1.0)))
ob_neckchild_007.location = (0.8438, 1.485, 2.375)
ob_neckchild_007.rotation_euler = (1.571, -0.0, 0.0)
ob_neckchild_007.lineart.crease_threshold = 0.0
ob_neckchild_008.parent = ob_head
ob_neckchild_008.matrix_parent_inverse = Matrix(((1.0, 0.0, 0.0, -0.0), (0.0, -1.629e-07, 1.0, -2.25), (0.0, -1.0, -1.629e-07, 1.229), (-0.0, 0.0, -0.0, 1.0)))
ob_neckchild_008.location = (0.0, 2.073, 2.218)
ob_neckchild_008.rotation_euler = (1.571, -0.0, 0.0)
ob_neckchild_008.lineart.crease_threshold = 0.0
ob_neckchild_009.parent = ob_head
ob_neckchild_009.matrix_parent_inverse = Matrix(((1.0, 0.0, 0.0, -0.0), (0.0, -1.629e-07, 1.0, -2.25), (0.0, -1.0, -1.629e-07, 1.229), (-0.0, 0.0, -0.0, 1.0)))
ob_neckchild_009.location = (0.0, 2.079, 2.505)
ob_neckchild_009.rotation_euler = (1.571, -0.0, 0.0)
ob_neckchild_009.lineart.crease_threshold = 0.0
ob_left_hip.parent = ob_waiste_area
ob_left_hip.matrix_parent_inverse = Matrix(((1.0, 0.0, 0.0, -0.0), (0.0, -1.629e-07, 1.0, -1.077), (0.0, -1.0, -1.629e-07, 0.03125), (-0.0, 0.0, -0.0, 1.0)))
ob_left_hip.location = (-0.6746, 1.159e-07, 0.7489)
ob_left_hip.rotation_euler = (1.571, -0.0, 0.0)
ob_left_hip.lineart.crease_threshold = 0.0
ob_left_hipchild.parent = ob_left_hip
ob_left_hipchild.matrix_parent_inverse = Matrix(((1.0, 0.0, -0.0, 0.6746), (0.0, -1.629e-07, 1.0, -0.7489), (0.0, -1.0, -1.629e-07, 2.315e-07), (-0.0, 0.0, -0.0, 1.0)))
ob_left_hipchild.location = (-0.8127, 0.3885, 0.2767)
ob_left_hipchild.rotation_euler = (1.571, -0.0, 0.0)
ob_left_hipchild.lineart.crease_threshold = 0.0
ob_left_hipchild_000.parent = ob_left_hip
ob_left_hipchild_000.matrix_parent_inverse = Matrix(((1.0, 0.0, -0.0, 0.6746), (0.0, -1.629e-07, 1.0, -0.7489), (0.0, -1.0, -1.629e-07, 2.315e-07), (-0.0, 0.0, -0.0, 1.0)))
ob_left_hipchild_000.location = (-0.9317, 0.1802, 0.7451)
ob_left_hipchild_000.rotation_euler = (1.571, -0.0, 0.0)
ob_left_hipchild_000.lineart.crease_threshold = 0.0
ob_right_hip.parent = ob_waiste_area
ob_right_hip.matrix_parent_inverse = Matrix(((1.0, 0.0, 0.0, -0.0), (0.0, -1.629e-07, 1.0, -1.077), (0.0, -1.0, -1.629e-07, 0.03125), (-0.0, 0.0, -0.0, 1.0)))
ob_right_hip.location = (0.6746, 1.159e-07, 0.7489)
ob_right_hip.rotation_euler = (1.571, -0.0, 0.0)
ob_right_hip.lineart.crease_threshold = 0.0
ob_right_hipchild.parent = ob_right_hip
ob_right_hipchild.matrix_parent_inverse = Matrix(((1.0, 0.0, 0.0, -0.6746), (0.0, -1.629e-07, 1.0, -0.7489), (0.0, -1.0, -1.629e-07, 2.315e-07), (-0.0, 0.0, -0.0, 1.0)))
ob_right_hipchild.location = (0.8127, 0.3885, 0.2767)
ob_right_hipchild.rotation_euler = (1.571, -0.0, 0.0)
ob_right_hipchild.lineart.crease_threshold = 0.0
ob_right_hipchild_000.parent = ob_right_hip
ob_right_hipchild_000.matrix_parent_inverse = Matrix(((1.0, 0.0, 0.0, -0.6746), (0.0, -1.629e-07, 1.0, -0.7489), (0.0, -1.0, -1.629e-07, 2.315e-07), (-0.0, 0.0, -0.0, 1.0)))
ob_right_hipchild_000.location = (0.9317, 0.1802, 0.7451)
ob_right_hipchild_000.rotation_euler = (1.571, -0.0, 0.0)
ob_right_hipchild_000.lineart.crease_threshold = 0.0

# ---- collection membership
col_collection.objects.link(ob_tail)
col_collection.objects.link(ob_waiste_area)
col_collection.objects.link(ob_left_arm)
col_collection.objects.link(ob_left_lower_arm)
col_collection.objects.link(ob_left_arm_lump)
col_collection.objects.link(ob_right_arm)
col_collection.objects.link(ob_right_lower_arm)
col_collection.objects.link(ob_rightt_arm_lump)
col_collection.objects.link(ob_body_area)
col_collection.objects.link(ob_neck)
col_collection.objects.link(ob_head)
col_collection.objects.link(ob_neckchild_000)
col_collection.objects.link(ob_neckchild_001)
col_collection.objects.link(ob_neckchild_002)
col_collection.objects.link(ob_neckchild_003)
col_collection.objects.link(ob_neckchild_004)
col_collection.objects.link(ob_neckchild_005)
col_collection.objects.link(ob_neckchild_006)
col_collection.objects.link(ob_neckchild_007)
col_collection.objects.link(ob_neckchild_008)
col_collection.objects.link(ob_neckchild_009)
col_collection.objects.link(ob_left_hip)
col_collection.objects.link(ob_left_hipchild)
col_collection.objects.link(ob_left_hipchild_000)
col_collection.objects.link(ob_right_hip)
col_collection.objects.link(ob_right_hipchild)
col_collection.objects.link(ob_right_hipchild_000)

# ---- scene / render settings (as saved in the file)
scene.frame_start = 1; scene.frame_end = 250; scene.frame_set(1)
scene.render.engine = 'BLENDER_EEVEE_NEXT'
scene.cycles.use_denoising = False
scene.cycles.samples = 128
scene.cycles.sampling_pattern = 'TABULATED_SOBOL'
scene.cycles.use_adaptive_sampling = False
scene.cycles.use_light_tree = False
scene.view_settings.view_transform = 'Filmic'
bpy.context.view_layer.update()

# ---- added for rendering (the .blend has no active camera and no usable light): camera, sun
cam_auto = bpy.data.cameras.new('AutoCamera')
cam_auto.lens = 50.0
cam_auto.sensor_width = 36.0
cam_auto.clip_end = 1000.0
ob_auto_camera = bpy.data.objects.new('AutoCamera', cam_auto)
scene.collection.objects.link(ob_auto_camera)
ob_auto_camera.location = (6.32841, -7.2828, 6.85805)
ob_auto_camera.rotation_euler = (1.09748, -7.21219e-08, 0.694738)
scene.camera = ob_auto_camera
light_auto_sun = bpy.data.lights.new('AutoSun', 'SUN')
light_auto_sun.energy = 3.0
light_auto_sun.angle = 0.0523599
ob_auto_sun = bpy.data.objects.new('AutoSun', light_auto_sun)
scene.collection.objects.link(ob_auto_sun)
ob_auto_sun.rotation_euler = (0.872665, 0.174533, 0.523599)
bpy.context.view_layer.update()
